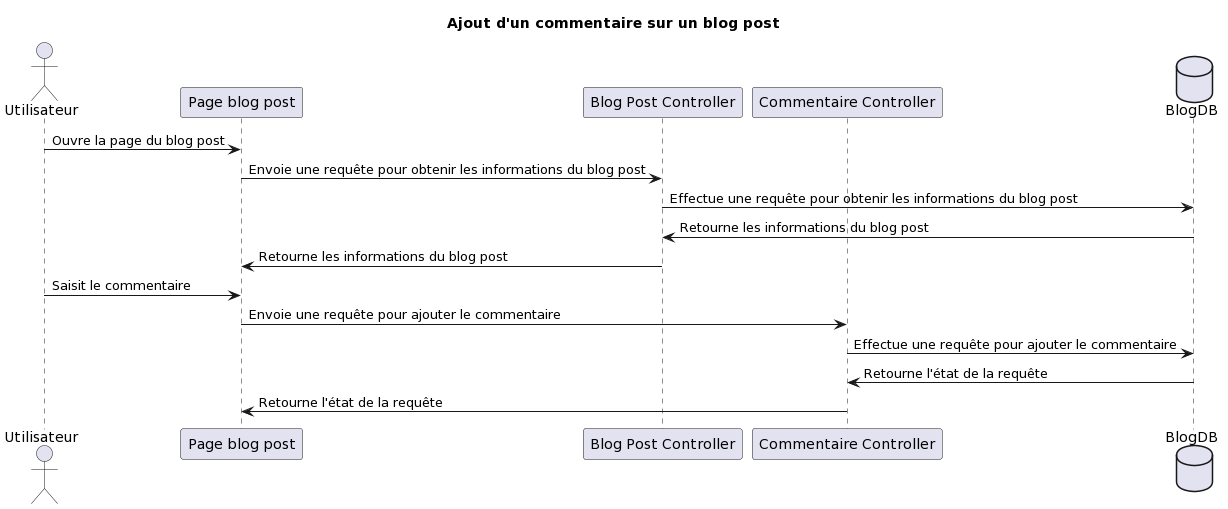

The diagram above was rendered by PlantUML. Its source (embedded in the PNG):
@startuml
title Ajout d'un commentaire sur un blog post

actor Utilisateur as U
participant "Page blog post" as BP
participant "Blog Post Controller" as BPC
participant "Commentaire Controller" as CC
database BlogDB as DB

U -> BP : Ouvre la page du blog post
BP -> BPC : Envoie une requête pour obtenir les informations du blog post
BPC -> DB : Effectue une requête pour obtenir les informations du blog post
DB -> BPC : Retourne les informations du blog post
BPC -> BP : Retourne les informations du blog post
U -> BP : Saisit le commentaire
BP -> CC : Envoie une requête pour ajouter le commentaire
CC -> DB : Effectue une requête pour ajouter le commentaire
DB -> CC : Retourne l'état de la requête
CC -> BP : Retourne l'état de la requête
@enduml